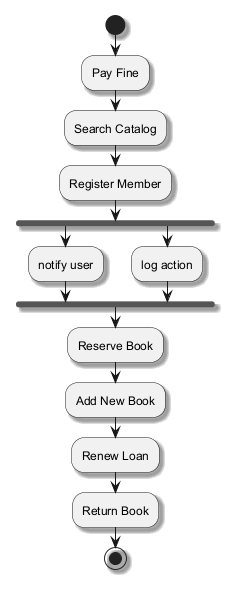

The diagram above was rendered by PlantUML. Its source (embedded in the PNG):
@startuml
skinparam backgroundColor #FFFFFF
skinparam classBackgroundColor #E8F4FA
skinparam classBorderColor #2C7DA0
skinparam shadowing true
start
:Pay Fine;
:Search Catalog;
:Register Member;
fork
:notify user;
fork again
:log action;
end fork
:Reserve Book;
:Add New Book;
:Renew Loan;
:Return Book;
stop
@enduml